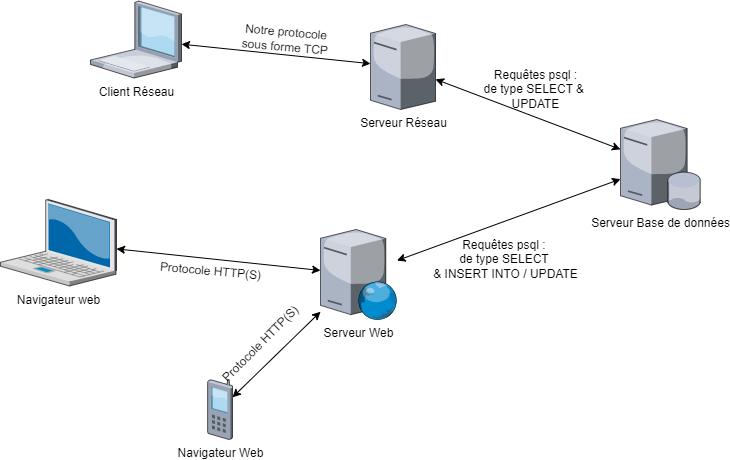

The diagram above was exported from draw.io. Its source (the exported page's mxGraphModel, read from the mxfile embedded in the PNG):
<mxGraphModel dx="1422" dy="762" grid="1" gridSize="10" guides="1" tooltips="1" connect="1" arrows="1" fold="1" page="1" pageScale="1" pageWidth="1100" pageHeight="850" background="none" math="0" shadow="0">
  <root>
    <mxCell id="0" />
    <mxCell id="1" parent="0" />
    <mxCell id="89DwrsQXfwKugbnf8XcQ-2" value="Serveur Web&lt;br&gt;" style="verticalLabelPosition=bottom;sketch=0;aspect=fixed;html=1;verticalAlign=top;strokeColor=none;align=center;outlineConnect=0;shape=mxgraph.citrix.web_server;" parent="1" vertex="1">
      <mxGeometry x="460" y="550" width="76.5" height="90" as="geometry" />
    </mxCell>
    <mxCell id="89DwrsQXfwKugbnf8XcQ-3" value="Navigateur web" style="verticalLabelPosition=bottom;sketch=0;aspect=fixed;html=1;verticalAlign=top;strokeColor=none;align=center;outlineConnect=0;shape=mxgraph.citrix.laptop_2;" parent="1" vertex="1">
      <mxGeometry x="140" y="520" width="116" height="86.5" as="geometry" />
    </mxCell>
    <mxCell id="89DwrsQXfwKugbnf8XcQ-4" value="Navigateur Web" style="verticalLabelPosition=bottom;sketch=0;aspect=fixed;html=1;verticalAlign=top;strokeColor=none;align=center;outlineConnect=0;shape=mxgraph.citrix.cell_phone;" parent="1" vertex="1">
      <mxGeometry x="347" y="700" width="25" height="60" as="geometry" />
    </mxCell>
    <mxCell id="89DwrsQXfwKugbnf8XcQ-6" value="" style="endArrow=classic;startArrow=classic;html=1;rounded=0;" parent="1" source="89DwrsQXfwKugbnf8XcQ-2" target="89DwrsQXfwKugbnf8XcQ-4" edge="1">
      <mxGeometry width="50" height="50" relative="1" as="geometry">
        <mxPoint x="460" y="660" as="sourcePoint" />
        <mxPoint x="510" y="610" as="targetPoint" />
      </mxGeometry>
    </mxCell>
    <mxCell id="89DwrsQXfwKugbnf8XcQ-7" value="Serveur Base de données" style="verticalLabelPosition=bottom;sketch=0;aspect=fixed;html=1;verticalAlign=top;strokeColor=none;align=center;outlineConnect=0;shape=mxgraph.citrix.database_server;" parent="1" vertex="1">
      <mxGeometry x="760" y="440" width="80" height="90" as="geometry" />
    </mxCell>
    <mxCell id="89DwrsQXfwKugbnf8XcQ-8" value="" style="endArrow=classic;startArrow=classic;html=1;rounded=0;" parent="1" source="89DwrsQXfwKugbnf8XcQ-2" target="89DwrsQXfwKugbnf8XcQ-7" edge="1">
      <mxGeometry width="50" height="50" relative="1" as="geometry">
        <mxPoint x="460" y="540" as="sourcePoint" />
        <mxPoint x="510" y="490" as="targetPoint" />
      </mxGeometry>
    </mxCell>
    <mxCell id="89DwrsQXfwKugbnf8XcQ-12" value="Client Réseau" style="verticalLabelPosition=bottom;sketch=0;aspect=fixed;html=1;verticalAlign=top;strokeColor=none;align=center;outlineConnect=0;shape=mxgraph.citrix.laptop_1;" parent="1" vertex="1">
      <mxGeometry x="230" y="321.5" width="91" height="77" as="geometry" />
    </mxCell>
    <mxCell id="89DwrsQXfwKugbnf8XcQ-14" value="Serveur Réseau" style="verticalLabelPosition=bottom;sketch=0;aspect=fixed;html=1;verticalAlign=top;strokeColor=none;align=center;outlineConnect=0;shape=mxgraph.citrix.license_server;" parent="1" vertex="1">
      <mxGeometry x="510" y="345" width="65" height="85" as="geometry" />
    </mxCell>
    <mxCell id="89DwrsQXfwKugbnf8XcQ-15" value="" style="endArrow=classic;startArrow=classic;html=1;rounded=0;" parent="1" source="89DwrsQXfwKugbnf8XcQ-12" target="89DwrsQXfwKugbnf8XcQ-14" edge="1">
      <mxGeometry width="50" height="50" relative="1" as="geometry">
        <mxPoint x="460" y="400" as="sourcePoint" />
        <mxPoint x="510" y="350" as="targetPoint" />
      </mxGeometry>
    </mxCell>
    <mxCell id="89DwrsQXfwKugbnf8XcQ-16" value="" style="endArrow=classic;startArrow=classic;html=1;rounded=0;" parent="1" source="89DwrsQXfwKugbnf8XcQ-7" target="89DwrsQXfwKugbnf8XcQ-14" edge="1">
      <mxGeometry width="50" height="50" relative="1" as="geometry">
        <mxPoint x="710" y="480" as="sourcePoint" />
        <mxPoint x="760" y="430" as="targetPoint" />
      </mxGeometry>
    </mxCell>
    <mxCell id="cskwPRO3rn3jsJQRpzms-2" value="" style="endArrow=classic;startArrow=classic;html=1;rounded=0;" edge="1" parent="1" source="89DwrsQXfwKugbnf8XcQ-3" target="89DwrsQXfwKugbnf8XcQ-2">
      <mxGeometry width="50" height="50" relative="1" as="geometry">
        <mxPoint x="322" y="620" as="sourcePoint" />
        <mxPoint x="372" y="570" as="targetPoint" />
      </mxGeometry>
    </mxCell>
    <mxCell id="cskwPRO3rn3jsJQRpzms-3" value="Protocole HTTP(S)" style="text;html=1;align=center;verticalAlign=middle;resizable=0;points=[];autosize=1;strokeColor=none;fillColor=none;rotation=5;" vertex="1" parent="1">
      <mxGeometry x="290" y="576.5" width="120" height="30" as="geometry" />
    </mxCell>
    <mxCell id="cskwPRO3rn3jsJQRpzms-4" value="Protocole HTTP(S)" style="text;html=1;align=center;verticalAlign=middle;resizable=0;points=[];autosize=1;strokeColor=none;fillColor=none;rotation=-45;" vertex="1" parent="1">
      <mxGeometry x="340" y="650" width="120" height="30" as="geometry" />
    </mxCell>
    <mxCell id="cskwPRO3rn3jsJQRpzms-5" value="Notre protocole &lt;br&gt;sous forme TCP" style="text;html=1;align=center;verticalAlign=middle;resizable=0;points=[];autosize=1;strokeColor=none;fillColor=none;rotation=5;" vertex="1" parent="1">
      <mxGeometry x="370" y="340" width="110" height="40" as="geometry" />
    </mxCell>
    <mxCell id="cskwPRO3rn3jsJQRpzms-6" value="Requêtes psql :&lt;br&gt;de type SELECT &amp;amp;&amp;nbsp;&lt;br&gt;UPDATE" style="text;html=1;align=center;verticalAlign=middle;resizable=0;points=[];autosize=1;strokeColor=none;fillColor=none;" vertex="1" parent="1">
      <mxGeometry x="610" y="380" width="130" height="60" as="geometry" />
    </mxCell>
    <mxCell id="cskwPRO3rn3jsJQRpzms-7" value="Requêtes psql :&amp;nbsp;&lt;br&gt;de type SELECT&amp;nbsp;&lt;br&gt;&amp;amp; INSERT INTO / UPDATE" style="text;html=1;align=center;verticalAlign=middle;resizable=0;points=[];autosize=1;strokeColor=none;fillColor=none;" vertex="1" parent="1">
      <mxGeometry x="560" y="550" width="170" height="60" as="geometry" />
    </mxCell>
  </root>
</mxGraphModel>